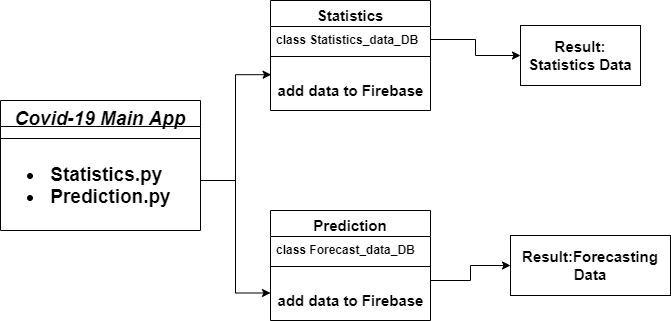

The diagram above was exported from draw.io. Its source (the exported page's mxGraphModel, read from the mxfile embedded in the PNG):
<mxGraphModel dx="1038" dy="548" grid="1" gridSize="10" guides="1" tooltips="1" connect="1" arrows="1" fold="1" page="1" pageScale="1" pageWidth="827" pageHeight="1169" math="0" shadow="0">
  <root>
    <mxCell id="WIyWlLk6GJQsqaUBKTNV-0" />
    <mxCell id="WIyWlLk6GJQsqaUBKTNV-1" parent="WIyWlLk6GJQsqaUBKTNV-0" />
    <mxCell id="zkfFHV4jXpPFQw0GAbJ--0" value="Covid-19 Main App" style="swimlane;fontStyle=3;align=center;verticalAlign=top;childLayout=stackLayout;horizontal=1;startSize=26;horizontalStack=0;resizeParent=1;resizeLast=0;collapsible=1;marginBottom=0;rounded=0;shadow=0;strokeWidth=1;fontSize=19;" parent="WIyWlLk6GJQsqaUBKTNV-1" vertex="1">
      <mxGeometry x="30" y="180" width="200" height="130" as="geometry">
        <mxRectangle x="230" y="140" width="160" height="26" as="alternateBounds" />
      </mxGeometry>
    </mxCell>
    <mxCell id="zkfFHV4jXpPFQw0GAbJ--4" value="" style="line;html=1;strokeWidth=1;align=left;verticalAlign=middle;spacingTop=-1;spacingLeft=3;spacingRight=3;rotatable=0;labelPosition=right;points=[];portConstraint=eastwest;" parent="zkfFHV4jXpPFQw0GAbJ--0" vertex="1">
      <mxGeometry y="26" width="200" height="24" as="geometry" />
    </mxCell>
    <mxCell id="BRJoGp2Xkam4x-_43UP7-3" value="&lt;h1&gt;&lt;ul&gt;&lt;li style=&quot;font-size: 19px&quot;&gt;&amp;nbsp;Statistics.py&lt;/li&gt;&lt;li style=&quot;font-size: 19px&quot;&gt;&amp;nbsp;Prediction.py&lt;/li&gt;&lt;/ul&gt;&lt;/h1&gt;&lt;p&gt;&lt;br&gt;&lt;/p&gt;" style="text;html=1;strokeColor=none;fillColor=none;spacing=5;spacingTop=-20;whiteSpace=wrap;overflow=hidden;rounded=0;" parent="zkfFHV4jXpPFQw0GAbJ--0" vertex="1">
      <mxGeometry y="50" width="200" height="60" as="geometry" />
    </mxCell>
    <mxCell id="BRJoGp2Xkam4x-_43UP7-4" value="Statistics" style="swimlane;fontStyle=1;align=center;verticalAlign=top;childLayout=stackLayout;horizontal=1;startSize=26;horizontalStack=0;resizeParent=1;resizeLast=0;collapsible=1;marginBottom=0;rounded=0;shadow=0;strokeWidth=1;fontSize=15;" parent="WIyWlLk6GJQsqaUBKTNV-1" vertex="1">
      <mxGeometry x="300" y="80" width="160" height="110" as="geometry">
        <mxRectangle x="130" y="380" width="160" height="26" as="alternateBounds" />
      </mxGeometry>
    </mxCell>
    <mxCell id="BRJoGp2Xkam4x-_43UP7-5" value="class Statistics_data_DB" style="text;align=left;verticalAlign=top;spacingLeft=4;spacingRight=4;overflow=hidden;rotatable=0;points=[[0,0.5],[1,0.5]];portConstraint=eastwest;fontStyle=1" parent="BRJoGp2Xkam4x-_43UP7-4" vertex="1">
      <mxGeometry y="26" width="160" height="26" as="geometry" />
    </mxCell>
    <mxCell id="BRJoGp2Xkam4x-_43UP7-7" value="" style="line;html=1;strokeWidth=1;align=left;verticalAlign=middle;spacingTop=-1;spacingLeft=3;spacingRight=3;rotatable=0;labelPosition=right;points=[];portConstraint=eastwest;" parent="BRJoGp2Xkam4x-_43UP7-4" vertex="1">
      <mxGeometry y="52" width="160" height="8" as="geometry" />
    </mxCell>
    <mxCell id="BRJoGp2Xkam4x-_43UP7-10" value="add data to Firebase" style="text;html=1;align=center;verticalAlign=middle;resizable=0;points=[];autosize=1;fontSize=15;labelPosition=center;verticalLabelPosition=bottom;fontStyle=1" parent="BRJoGp2Xkam4x-_43UP7-4" vertex="1">
      <mxGeometry y="60" width="160" height="20" as="geometry" />
    </mxCell>
    <mxCell id="BRJoGp2Xkam4x-_43UP7-14" value="Prediction" style="swimlane;fontStyle=1;align=center;verticalAlign=top;childLayout=stackLayout;horizontal=1;startSize=26;horizontalStack=0;resizeParent=1;resizeLast=0;collapsible=1;marginBottom=0;rounded=0;shadow=0;strokeWidth=1;fontSize=15;" parent="WIyWlLk6GJQsqaUBKTNV-1" vertex="1">
      <mxGeometry x="300" y="290" width="160" height="110" as="geometry">
        <mxRectangle x="130" y="380" width="160" height="26" as="alternateBounds" />
      </mxGeometry>
    </mxCell>
    <mxCell id="BRJoGp2Xkam4x-_43UP7-15" value="class Forecast_data_DB" style="text;align=left;verticalAlign=top;spacingLeft=4;spacingRight=4;overflow=hidden;rotatable=0;points=[[0,0.5],[1,0.5]];portConstraint=eastwest;fontStyle=1" parent="BRJoGp2Xkam4x-_43UP7-14" vertex="1">
      <mxGeometry y="26" width="160" height="26" as="geometry" />
    </mxCell>
    <mxCell id="BRJoGp2Xkam4x-_43UP7-16" value="" style="line;html=1;strokeWidth=1;align=left;verticalAlign=middle;spacingTop=-1;spacingLeft=3;spacingRight=3;rotatable=0;labelPosition=right;points=[];portConstraint=eastwest;" parent="BRJoGp2Xkam4x-_43UP7-14" vertex="1">
      <mxGeometry y="52" width="160" height="8" as="geometry" />
    </mxCell>
    <mxCell id="BRJoGp2Xkam4x-_43UP7-17" value="add data to Firebase" style="text;html=1;align=center;verticalAlign=middle;resizable=0;points=[];autosize=1;fontSize=15;labelPosition=center;verticalLabelPosition=bottom;fontStyle=1" parent="BRJoGp2Xkam4x-_43UP7-14" vertex="1">
      <mxGeometry y="60" width="160" height="20" as="geometry" />
    </mxCell>
    <mxCell id="BRJoGp2Xkam4x-_43UP7-18" value="&lt;b&gt;Result: Statistics Data&lt;/b&gt;" style="rounded=0;whiteSpace=wrap;html=1;fontSize=15;" parent="WIyWlLk6GJQsqaUBKTNV-1" vertex="1">
      <mxGeometry x="550" y="105" width="120" height="60" as="geometry" />
    </mxCell>
    <mxCell id="BRJoGp2Xkam4x-_43UP7-19" value="&lt;b&gt;Result:Forecasting Data&lt;/b&gt;" style="rounded=0;whiteSpace=wrap;html=1;fontSize=15;" parent="WIyWlLk6GJQsqaUBKTNV-1" vertex="1">
      <mxGeometry x="540" y="315" width="160" height="60" as="geometry" />
    </mxCell>
    <mxCell id="BRJoGp2Xkam4x-_43UP7-21" style="edgeStyle=orthogonalEdgeStyle;rounded=0;orthogonalLoop=1;jettySize=auto;html=1;entryX=0.004;entryY=0.71;entryDx=0;entryDy=0;entryPerimeter=0;fontSize=15;" parent="WIyWlLk6GJQsqaUBKTNV-1" source="BRJoGp2Xkam4x-_43UP7-3" target="BRJoGp2Xkam4x-_43UP7-10" edge="1">
      <mxGeometry relative="1" as="geometry" />
    </mxCell>
    <mxCell id="BRJoGp2Xkam4x-_43UP7-22" style="edgeStyle=orthogonalEdgeStyle;rounded=0;orthogonalLoop=1;jettySize=auto;html=1;exitX=1;exitY=0.5;exitDx=0;exitDy=0;entryX=0;entryY=0.75;entryDx=0;entryDy=0;fontSize=15;" parent="WIyWlLk6GJQsqaUBKTNV-1" source="BRJoGp2Xkam4x-_43UP7-3" target="BRJoGp2Xkam4x-_43UP7-14" edge="1">
      <mxGeometry relative="1" as="geometry" />
    </mxCell>
    <mxCell id="BRJoGp2Xkam4x-_43UP7-23" style="edgeStyle=orthogonalEdgeStyle;rounded=0;orthogonalLoop=1;jettySize=auto;html=1;entryX=0;entryY=0.5;entryDx=0;entryDy=0;fontSize=15;" parent="WIyWlLk6GJQsqaUBKTNV-1" source="BRJoGp2Xkam4x-_43UP7-5" target="BRJoGp2Xkam4x-_43UP7-18" edge="1">
      <mxGeometry relative="1" as="geometry" />
    </mxCell>
    <mxCell id="BRJoGp2Xkam4x-_43UP7-24" style="edgeStyle=orthogonalEdgeStyle;rounded=0;orthogonalLoop=1;jettySize=auto;html=1;fontSize=15;" parent="WIyWlLk6GJQsqaUBKTNV-1" source="BRJoGp2Xkam4x-_43UP7-17" target="BRJoGp2Xkam4x-_43UP7-19" edge="1">
      <mxGeometry relative="1" as="geometry" />
    </mxCell>
  </root>
</mxGraphModel>